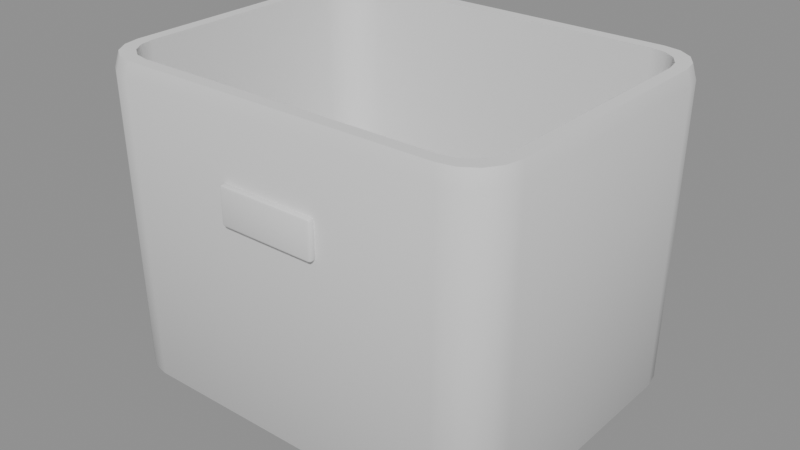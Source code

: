 # Source: model.blend  (saved by Blender 4.5.87; exported with 4.5.12 LTS)
import bpy
from mathutils import Matrix  # noqa: F401  (used for matrix-valued properties, if any)

bpy.ops.wm.read_factory_settings(use_empty=True)
scene = bpy.context.scene
scene.name = 'Scene'

# ---- collections
col_a = bpy.data.collections.new('a'); scene.collection.children.link(col_a)

# ---- materials (node trees are filled in below, after node groups)
mat_warmgrey = bpy.data.materials.new('warmGrey')
mat_olive7 = bpy.data.materials.new('olive7')

# ---- material node trees

# ---- meshes
me_a_bin = bpy.data.meshes.new('a_bin')
me_a_bin.from_pydata([(0.155, 0.09225, 0.0), (0.1527, 0.1037, 0.0), (0.1462, 0.1135, 0.0), (0.1365, 0.12, 0.0), (0.125, 0.1223, 0.0), (-0.125, 0.1223, 0.0), (-0.1365, 0.12, 0.0), (-0.1462, 0.1135, 0.0), (-0.1527, 0.1037, 0.0), (-0.155, 0.09225, 0.0), (-0.155, -0.08775, 0.0), (-0.1527, -0.09923, 0.0), (-0.1462, -0.109, 0.0), (-0.1365, -0.1155, 0.0), (-0.125, -0.1177, 0.0), (0.125, -0.1177, 0.0), (0.1365, -0.1155, 0.0), (0.1462, -0.109, 0.0), (0.1527, -0.09923, 0.0), (0.155, -0.08775, 0.0), (0.165, 0.09725, 0.01), (0.1623, 0.1106, 0.01), (0.1547, 0.122, 0.01), (0.1434, 0.1296, 0.01), (0.13, 0.1323, 0.01), (-0.13, 0.1323, 0.01), (-0.1434, 0.1296, 0.01), (-0.1547, 0.122, 0.01), (-0.1623, 0.1106, 0.01), (-0.165, 0.09725, 0.01), (-0.165, -0.09275, 0.01), (-0.1623, -0.1061, 0.01), (-0.1547, -0.1175, 0.01), (-0.1434, -0.1251, 0.01), (-0.13, -0.1277, 0.01), (0.13, -0.1277, 0.01), (0.1434, -0.1251, 0.01), (0.1547, -0.1175, 0.01), (0.1623, -0.1061, 0.01), (0.165, -0.09275, 0.01), (0.1675, 0.09975, 0.25), (0.1648, 0.1131, 0.25), (0.1572, 0.1245, 0.25), (0.1459, 0.1321, 0.25), (0.1325, 0.1348, 0.25), (-0.1325, 0.1348, 0.25), (-0.1459, 0.1321, 0.25), (-0.1572, 0.1245, 0.25), (-0.1648, 0.1131, 0.25), (-0.1675, 0.09975, 0.25), (-0.1675, -0.09525, 0.25), (-0.1648, -0.1086, 0.25), (-0.1572, -0.12, 0.25), (-0.1459, -0.1276, 0.25), (-0.1325, -0.1302, 0.25), (0.1325, -0.1302, 0.25), (0.1459, -0.1276, 0.25), (0.1572, -0.12, 0.25), (0.1648, -0.1086, 0.25), (0.1675, -0.09525, 0.25), (0.165, 0.09725, 0.262), (0.1623, 0.1106, 0.262), (0.1547, 0.122, 0.262), (0.1434, 0.1296, 0.262), (0.13, 0.1323, 0.262), (-0.13, 0.1323, 0.262), (-0.1434, 0.1296, 0.262), (-0.1547, 0.122, 0.262), (-0.1623, 0.1106, 0.262), (-0.165, 0.09725, 0.262), (-0.165, -0.09275, 0.262), (-0.1623, -0.1061, 0.262), (-0.1547, -0.1175, 0.262), (-0.1434, -0.1251, 0.262), (-0.13, -0.1277, 0.262), (0.13, -0.1277, 0.262), (0.1434, -0.1251, 0.262), (0.1547, -0.1175, 0.262), (0.1623, -0.1061, 0.262), (0.165, -0.09275, 0.262), (0.155, 0.09225, 0.262), (0.1527, 0.1037, 0.262), (0.1462, 0.1135, 0.262), (0.1365, 0.12, 0.262), (0.125, 0.1223, 0.262), (-0.125, 0.1223, 0.262), (-0.1365, 0.12, 0.262), (-0.1462, 0.1135, 0.262), (-0.1527, 0.1037, 0.262), (-0.155, 0.09225, 0.262), (-0.155, -0.08775, 0.262), (-0.1527, -0.09923, 0.262), (-0.1462, -0.109, 0.262), (-0.1365, -0.1155, 0.262), (-0.125, -0.1177, 0.262), (0.125, -0.1177, 0.262), (0.1365, -0.1155, 0.262), (0.1462, -0.109, 0.262), (0.1527, -0.09923, 0.262), (0.155, -0.08775, 0.262), (0.1525, 0.09175, 0.06), (0.1504, 0.1025, 0.06), (0.1443, 0.1115, 0.06), (0.1352, 0.1176, 0.06), (0.1245, 0.1198, 0.06), (-0.1245, 0.1198, 0.06), (-0.1352, 0.1176, 0.06), (-0.1443, 0.1115, 0.06), (-0.1504, 0.1025, 0.06), (-0.1525, 0.09175, 0.06), (-0.1525, -0.08725, 0.06), (-0.1504, -0.09796, 0.06), (-0.1443, -0.107, 0.06), (-0.1352, -0.1131, 0.06), (-0.1245, -0.1152, 0.06), (0.1245, -0.1152, 0.06), (0.1352, -0.1131, 0.06), (0.1443, -0.107, 0.06), (0.1504, -0.09796, 0.06), (0.1525, -0.08725, 0.06)], [], [(0, 1, 21, 20), (1, 2, 22, 21), (2, 3, 23, 22), (3, 4, 24, 23), (4, 5, 25, 24), (5, 6, 26, 25), (6, 7, 27, 26), (7, 8, 28, 27), (8, 9, 29, 28), (9, 10, 30, 29), (10, 11, 31, 30), (11, 12, 32, 31), (12, 13, 33, 32), (13, 14, 34, 33), (14, 15, 35, 34), (15, 16, 36, 35), (16, 17, 37, 36), (17, 18, 38, 37), (18, 19, 39, 38), (19, 0, 20, 39), (20, 21, 41, 40), (21, 22, 42, 41), (22, 23, 43, 42), (23, 24, 44, 43), (24, 25, 45, 44), (25, 26, 46, 45), (26, 27, 47, 46), (27, 28, 48, 47), (28, 29, 49, 48), (29, 30, 50, 49), (30, 31, 51, 50), (31, 32, 52, 51), (32, 33, 53, 52), (33, 34, 54, 53), (34, 35, 55, 54), (35, 36, 56, 55), (36, 37, 57, 56), (37, 38, 58, 57), (38, 39, 59, 58), (39, 20, 40, 59), (40, 41, 61, 60), (41, 42, 62, 61), (42, 43, 63, 62), (43, 44, 64, 63), (44, 45, 65, 64), (45, 46, 66, 65), (46, 47, 67, 66), (47, 48, 68, 67), (48, 49, 69, 68), (49, 50, 70, 69), (50, 51, 71, 70), (51, 52, 72, 71), (52, 53, 73, 72), (53, 54, 74, 73), (54, 55, 75, 74), (55, 56, 76, 75), (56, 57, 77, 76), (57, 58, 78, 77), (58, 59, 79, 78), (59, 40, 60, 79), (60, 61, 81, 80), (61, 62, 82, 81), (62, 63, 83, 82), (63, 64, 84, 83), (64, 65, 85, 84), (65, 66, 86, 85), (66, 67, 87, 86), (67, 68, 88, 87), (68, 69, 89, 88), (69, 70, 90, 89), (70, 71, 91, 90), (71, 72, 92, 91), (72, 73, 93, 92), (73, 74, 94, 93), (74, 75, 95, 94), (75, 76, 96, 95), (76, 77, 97, 96), (77, 78, 98, 97), (78, 79, 99, 98), (79, 60, 80, 99), (80, 81, 101, 100), (81, 82, 102, 101), (82, 83, 103, 102), (83, 84, 104, 103), (84, 85, 105, 104), (85, 86, 106, 105), (86, 87, 107, 106), (87, 88, 108, 107), (88, 89, 109, 108), (89, 90, 110, 109), (90, 91, 111, 110), (91, 92, 112, 111), (92, 93, 113, 112), (93, 94, 114, 113), (94, 95, 115, 114), (95, 96, 116, 115), (96, 97, 117, 116), (97, 98, 118, 117), (98, 99, 119, 118), (99, 80, 100, 119), (19, 18, 17, 16, 15, 14, 13, 12, 11, 10, 9, 8, 7, 6, 5, 4, 3, 2, 1, 0), (100, 101, 102, 103, 104, 105, 106, 107, 108, 109, 110, 111, 112, 113, 114, 115, 116, 117, 118, 119)])
me_a_bin.polygons.foreach_set('use_smooth', [True] * 102)
_k = set([(60, 61), (60, 79), (61, 62), (62, 63), (63, 64), (64, 65), (65, 66), (66, 67), (67, 68), (68, 69), (69, 70), (70, 71), (71, 72), (72, 73), (73, 74), (74, 75), (75, 76), (76, 77), (77, 78), (78, 79), (80, 81), (80, 99), (81, 82), (82, 83), (83, 84), (84, 85), (85, 86), (86, 87), (87, 88), (88, 89), (89, 90), (90, 91), (91, 92), (92, 93), (93, 94), (94, 95), (95, 96), (96, 97), (97, 98), (98, 99), (100, 101), (100, 119), (101, 102), (102, 103), (103, 104), (104, 105), (105, 106), (106, 107), (107, 108), (108, 109), (109, 110), (110, 111), (111, 112), (112, 113), (113, 114), (114, 115), (115, 116), (116, 117), (117, 118), (118, 119)])
me_a_bin.attributes.new('sharp_edge', 'BOOLEAN', 'EDGE').data.foreach_set('value', [ (min(e.vertices), max(e.vertices)) in _k for e in me_a_bin.edges])
_uv = me_a_bin.uv_layers.new(name='UVMap')
_uv.uv.foreach_set('vector', [0.2243, 0.3225, 0.2356, 0.3202, 0.2424, 0.3297, 0.2292, 0.3323, 0.2356, 0.3202, 0.2451, 0.3139, 0.2535, 0.3222, 0.2424, 0.3297, 0.2451, 0.3139, 0.2515, 0.3043, 0.261, 0.3111, 0.2535, 0.3222, 0.2515, 0.3043, 0.2538, 0.293, 0.2636, 0.2979, 0.261, 0.3111, 0.2538, 0.293, 0.2538, 0.04759, 0.2636, 0.04268, 0.2636, 0.2979, 0.2538, 0.04759, 0.2515, 0.03632, 0.261, 0.02953, 0.2636, 0.04268, 0.2515, 0.03632, 0.2451, 0.02676, 0.2535, 0.01838, 0.261, 0.02953, 0.2451, 0.02676, 0.2356, 0.02038, 0.2424, 0.01093, 0.2535, 0.01838, 0.2356, 0.02038, 0.2243, 0.01813, 0.2292, 0.008317, 0.2424, 0.01093, 0.2243, 0.01813, 0.04759, 0.01813, 0.04268, 0.008317, 0.2292, 0.008317, 0.04759, 0.01813, 0.03632, 0.02038, 0.02953, 0.01093, 0.04268, 0.008317, 0.03632, 0.02038, 0.02676, 0.02676, 0.01838, 0.01838, 0.02953, 0.01093, 0.02676, 0.02676, 0.02038, 0.03632, 0.01093, 0.02953, 0.01838, 0.01838, 0.02038, 0.03632, 0.01813, 0.04759, 0.008317, 0.04268, 0.01093, 0.02953, 0.01813, 0.04759, 0.01813, 0.293, 0.008317, 0.2979, 0.008317, 0.04268, 0.01813, 0.293, 0.02038, 0.3043, 0.01093, 0.3111, 0.008317, 0.2979, 0.02038, 0.3043, 0.02676, 0.3139, 0.01838, 0.3222, 0.01093, 0.3111, 0.02676, 0.3139, 0.03632, 0.3202, 0.02953, 0.3297, 0.01838, 0.3222, 0.03632, 0.3202, 0.04759, 0.3225, 0.04268, 0.3323, 0.02953, 0.3297, 0.04759, 0.3225, 0.2243, 0.3225, 0.2292, 0.3323, 0.04268, 0.3323, 0.5789, 0.2558, 0.5657, 0.2556, 0.5633, 0.02083, 0.5764, 0.02103, 0.5657, 0.2556, 0.5546, 0.255, 0.5521, 0.02025, 0.5633, 0.02083, 0.255, 0.3514, 0.2556, 0.3625, 0.02083, 0.3601, 0.02025, 0.3489, 0.2556, 0.3625, 0.2558, 0.3757, 0.02103, 0.3732, 0.02083, 0.3601, 0.2558, 0.3757, 0.2558, 0.6309, 0.02103, 0.6334, 0.02103, 0.3732, 0.2558, 0.6309, 0.2556, 0.6441, 0.02083, 0.6466, 0.02103, 0.6334, 0.2556, 0.6441, 0.255, 0.6552, 0.02025, 0.6577, 0.02083, 0.6466, 0.7741, 0.9117, 0.7629, 0.9123, 0.7654, 0.6775, 0.7765, 0.6769, 0.7629, 0.9123, 0.7498, 0.9125, 0.7522, 0.6777, 0.7654, 0.6775, 0.7498, 0.9125, 0.5632, 0.9125, 0.5608, 0.6777, 0.7522, 0.6777, 0.5632, 0.9125, 0.5501, 0.9123, 0.5476, 0.6775, 0.5608, 0.6777, 0.5501, 0.9123, 0.5389, 0.9117, 0.5365, 0.6769, 0.5476, 0.6775, 0.5191, 0.3514, 0.5196, 0.3625, 0.2849, 0.3601, 0.2843, 0.3489, 0.5196, 0.3625, 0.5198, 0.3757, 0.2851, 0.3732, 0.2849, 0.3601, 0.5198, 0.3757, 0.5198, 0.6309, 0.2851, 0.6334, 0.2851, 0.3732, 0.5198, 0.6309, 0.5196, 0.6441, 0.2849, 0.6466, 0.2851, 0.6334, 0.5196, 0.6441, 0.5191, 0.6552, 0.2843, 0.6577, 0.2849, 0.6466, 0.7897, 0.255, 0.7785, 0.2556, 0.781, 0.02083, 0.7921, 0.02025, 0.7785, 0.2556, 0.7654, 0.2558, 0.7678, 0.02103, 0.781, 0.02083, 0.7654, 0.2558, 0.5789, 0.2558, 0.5764, 0.02103, 0.7678, 0.02103, 0.5764, 0.02103, 0.5633, 0.02083, 0.5657, 0.008892, 0.5789, 0.009094, 0.5633, 0.02083, 0.5521, 0.02025, 0.5546, 0.008317, 0.5657, 0.008892, 0.02025, 0.3489, 0.02083, 0.3601, 0.008892, 0.3625, 0.008317, 0.3514, 0.02083, 0.3601, 0.02103, 0.3732, 0.009094, 0.3757, 0.008892, 0.3625, 0.02103, 0.3732, 0.02103, 0.6334, 0.009094, 0.6309, 0.009094, 0.3757, 0.02103, 0.6334, 0.02083, 0.6466, 0.008892, 0.6441, 0.009094, 0.6309, 0.02083, 0.6466, 0.02025, 0.6577, 0.008317, 0.6552, 0.008892, 0.6441, 0.7765, 0.6769, 0.7654, 0.6775, 0.7629, 0.6656, 0.7741, 0.665, 0.7654, 0.6775, 0.7522, 0.6777, 0.7498, 0.6658, 0.7629, 0.6656, 0.7522, 0.6777, 0.5608, 0.6777, 0.5632, 0.6658, 0.7498, 0.6658, 0.5608, 0.6777, 0.5476, 0.6775, 0.5501, 0.6656, 0.5632, 0.6658, 0.5476, 0.6775, 0.5365, 0.6769, 0.5389, 0.665, 0.5501, 0.6656, 0.2843, 0.3489, 0.2849, 0.3601, 0.273, 0.3625, 0.2724, 0.3514, 0.2849, 0.3601, 0.2851, 0.3732, 0.2732, 0.3757, 0.273, 0.3625, 0.2851, 0.3732, 0.2851, 0.6334, 0.2732, 0.6309, 0.2732, 0.3757, 0.2851, 0.6334, 0.2849, 0.6466, 0.273, 0.6441, 0.2732, 0.6309, 0.2849, 0.6466, 0.2843, 0.6577, 0.2724, 0.6552, 0.273, 0.6441, 0.7921, 0.02025, 0.781, 0.02083, 0.7785, 0.008892, 0.7897, 0.008317, 0.781, 0.02083, 0.7678, 0.02103, 0.7654, 0.009094, 0.7785, 0.008892, 0.7678, 0.02103, 0.5764, 0.02103, 0.5789, 0.009094, 0.7654, 0.009094, 0.5011, 0.008317, 0.5143, 0.01093, 0.5075, 0.02038, 0.4962, 0.01813, 0.5143, 0.01093, 0.5254, 0.01838, 0.517, 0.02676, 0.5075, 0.02038, 0.5254, 0.01838, 0.5329, 0.02953, 0.5234, 0.03632, 0.517, 0.02676, 0.5329, 0.02953, 0.5355, 0.04268, 0.5257, 0.04759, 0.5234, 0.03632, 0.5355, 0.04268, 0.5355, 0.2979, 0.5257, 0.293, 0.5257, 0.04759, 0.5355, 0.2979, 0.5329, 0.3111, 0.5234, 0.3043, 0.5257, 0.293, 0.5329, 0.3111, 0.5254, 0.3222, 0.517, 0.3139, 0.5234, 0.3043, 0.5254, 0.3222, 0.5143, 0.3297, 0.5075, 0.3202, 0.517, 0.3139, 0.5143, 0.3297, 0.5011, 0.3323, 0.4962, 0.3225, 0.5075, 0.3202, 0.5011, 0.3323, 0.3146, 0.3323, 0.3195, 0.3225, 0.4962, 0.3225, 0.3146, 0.3323, 0.3014, 0.3297, 0.3082, 0.3202, 0.3195, 0.3225, 0.3014, 0.3297, 0.2903, 0.3222, 0.2987, 0.3139, 0.3082, 0.3202, 0.2903, 0.3222, 0.2828, 0.3111, 0.2923, 0.3043, 0.2987, 0.3139, 0.2828, 0.3111, 0.2802, 0.2979, 0.29, 0.293, 0.2923, 0.3043, 0.2802, 0.2979, 0.2802, 0.04268, 0.29, 0.04759, 0.29, 0.293, 0.2802, 0.04268, 0.2828, 0.02953, 0.2923, 0.03632, 0.29, 0.04759, 0.2828, 0.02953, 0.2903, 0.01838, 0.2987, 0.02676, 0.2923, 0.03632, 0.2903, 0.01838, 0.3014, 0.01093, 0.3082, 0.02038, 0.2987, 0.02676, 0.3014, 0.01093, 0.3146, 0.008317, 0.3195, 0.01813, 0.3082, 0.02038, 0.3146, 0.008317, 0.5011, 0.008317, 0.4962, 0.01813, 0.3195, 0.01813, 0.7838, 0.3698, 0.784, 0.3585, 0.9819, 0.3597, 0.9817, 0.3703, 0.784, 0.3585, 0.7845, 0.3489, 0.9824, 0.3508, 0.9819, 0.3597, 0.008983, 0.9614, 0.00849, 0.9519, 0.2064, 0.9506, 0.2069, 0.9595, 0.00849, 0.9519, 0.008317, 0.9406, 0.2062, 0.9401, 0.2064, 0.9506, 0.008317, 0.9406, 0.008317, 0.6952, 0.2062, 0.6957, 0.2062, 0.9401, 0.008317, 0.6952, 0.00849, 0.6839, 0.2064, 0.6851, 0.2062, 0.6957, 0.00849, 0.6839, 0.008983, 0.6743, 0.2069, 0.6762, 0.2064, 0.6851, 0.7938, 0.8834, 0.7933, 0.8738, 0.9912, 0.8726, 0.9917, 0.8815, 0.7933, 0.8738, 0.7931, 0.8626, 0.9911, 0.8621, 0.9912, 0.8726, 0.7931, 0.8626, 0.7931, 0.6858, 0.9911, 0.6863, 0.9911, 0.8621, 0.7931, 0.6858, 0.7933, 0.6746, 0.9912, 0.6758, 0.9911, 0.6863, 0.7933, 0.6746, 0.7938, 0.665, 0.9917, 0.6669, 0.9912, 0.6758, 0.2242, 0.9614, 0.2237, 0.9519, 0.4216, 0.9506, 0.422, 0.9595, 0.2237, 0.9519, 0.2235, 0.9406, 0.4214, 0.9401, 0.4216, 0.9506, 0.2235, 0.9406, 0.2235, 0.6952, 0.4214, 0.6957, 0.4214, 0.9401, 0.2235, 0.6952, 0.2237, 0.6839, 0.4216, 0.6851, 0.4214, 0.6957, 0.2237, 0.6839, 0.2242, 0.6743, 0.422, 0.6762, 0.4216, 0.6851, 0.7845, 0.5673, 0.784, 0.5578, 0.9819, 0.5565, 0.9824, 0.5654, 0.784, 0.5578, 0.7838, 0.5465, 0.9817, 0.546, 0.9819, 0.5565, 0.7838, 0.5465, 0.7838, 0.3698, 0.9817, 0.3703, 0.9817, 0.546, 0.04759, 0.3225, 0.03632, 0.3202, 0.02676, 0.3139, 0.02038, 0.3043, 0.01813, 0.293, 0.01813, 0.04759, 0.02038, 0.03632, 0.02676, 0.02676, 0.03632, 0.02038, 0.04759, 0.01813, 0.2243, 0.01813, 0.2356, 0.02038, 0.2451, 0.02676, 0.2515, 0.03632, 0.2538, 0.04759, 0.2538, 0.293, 0.2515, 0.3043, 0.2451, 0.3139, 0.2356, 0.3202, 0.2243, 0.3225, 0.7397, 0.3489, 0.7502, 0.351, 0.7591, 0.357, 0.7651, 0.3659, 0.7672, 0.3764, 0.7672, 0.6209, 0.7651, 0.6314, 0.7591, 0.6403, 0.7502, 0.6463, 0.7397, 0.6484, 0.564, 0.6484, 0.5534, 0.6463, 0.5445, 0.6403, 0.5386, 0.6314, 0.5365, 0.6209, 0.5365, 0.3764, 0.5386, 0.3659, 0.5445, 0.357, 0.5534, 0.351, 0.564, 0.3489])
me_a_bin.materials.append(mat_warmgrey)
me_a_bin.update()
me_a_tab = bpy.data.meshes.new('a_tab')
me_a_tab.from_pydata([(-0.038, -0.1327, 0.17), (-0.038, -0.1347, 0.172), (-0.04, -0.1327, 0.172), (-0.038, -0.1342, 0.1706), (-0.03915, -0.1339, 0.1708), (-0.03941, -0.1342, 0.172), (-0.03941, -0.1327, 0.1706), (-0.038, -0.1347, 0.198), (-0.038, -0.1327, 0.2), (-0.04, -0.1327, 0.198), (-0.038, -0.1342, 0.1994), (-0.03915, -0.1339, 0.1992), (-0.03941, -0.1327, 0.1994), (-0.03941, -0.1342, 0.198), (-0.038, -0.1307, 0.17), (-0.04, -0.1307, 0.172), (-0.038, -0.1287, 0.172), (-0.03941, -0.1307, 0.1706), (-0.03915, -0.1296, 0.1708), (-0.03941, -0.1293, 0.172), (-0.038, -0.1293, 0.1706), (-0.038, -0.1307, 0.2), (-0.038, -0.1287, 0.198), (-0.04, -0.1307, 0.198), (-0.038, -0.1293, 0.1994), (-0.03915, -0.1296, 0.1992), (-0.03941, -0.1293, 0.198), (-0.03941, -0.1307, 0.1994), (0.038, -0.1327, 0.17), (0.04, -0.1327, 0.172), (0.038, -0.1347, 0.172), (0.03941, -0.1327, 0.1706), (0.03915, -0.1339, 0.1708), (0.03941, -0.1342, 0.172), (0.038, -0.1342, 0.1706), (0.038, -0.1327, 0.2), (0.038, -0.1347, 0.198), (0.04, -0.1327, 0.198), (0.038, -0.1342, 0.1994), (0.03915, -0.1339, 0.1992), (0.03941, -0.1342, 0.198), (0.03941, -0.1327, 0.1994), (0.038, -0.1307, 0.17), (0.038, -0.1287, 0.172), (0.04, -0.1307, 0.172), (0.038, -0.1293, 0.1706), (0.03915, -0.1296, 0.1708), (0.03941, -0.1293, 0.172), (0.03941, -0.1307, 0.1706), (0.038, -0.1307, 0.2), (0.04, -0.1307, 0.198), (0.038, -0.1287, 0.198), (0.03941, -0.1307, 0.1994), (0.03915, -0.1296, 0.1992), (0.03941, -0.1293, 0.198), (0.038, -0.1293, 0.1994)], [], [(0, 3, 4, 6), (1, 5, 4, 3), (2, 6, 4, 5), (7, 10, 11, 13), (8, 12, 11, 10), (9, 13, 11, 12), (14, 17, 18, 20), (15, 19, 18, 17), (16, 20, 18, 19), (21, 24, 25, 27), (22, 26, 25, 24), (23, 27, 25, 26), (28, 31, 32, 34), (29, 33, 32, 31), (30, 34, 32, 33), (35, 38, 39, 41), (36, 40, 39, 38), (37, 41, 39, 40), (42, 45, 46, 48), (43, 47, 46, 45), (44, 48, 46, 47), (49, 52, 53, 55), (50, 54, 53, 52), (51, 55, 53, 54), (14, 0, 6, 17), (17, 6, 2, 15), (1, 7, 13, 5), (5, 13, 9, 2), (8, 21, 27, 12), (12, 27, 23, 9), (22, 16, 19, 26), (26, 19, 15, 23), (42, 14, 20, 45), (45, 20, 16, 43), (21, 49, 55, 24), (24, 55, 51, 22), (50, 44, 47, 54), (54, 47, 43, 51), (28, 42, 48, 31), (31, 48, 44, 29), (49, 35, 41, 52), (52, 41, 37, 50), (36, 30, 33, 40), (40, 33, 29, 37), (0, 28, 34, 3), (3, 34, 30, 1), (35, 8, 10, 38), (38, 10, 7, 36), (14, 42, 28, 0), (2, 9, 23, 15), (30, 36, 7, 1), (49, 21, 8, 35), (16, 22, 51, 43), (44, 50, 37, 29)])
me_a_tab.polygons.foreach_set('use_smooth', [True] * 54)
_k = set([(3, 4), (3, 34), (4, 5), (4, 6), (5, 13), (6, 17), (10, 11), (10, 38), (11, 12), (11, 13), (12, 27), (17, 18), (18, 19), (18, 20), (19, 26), (20, 45), (24, 25), (24, 55), (25, 26), (25, 27), (31, 32), (31, 48), (32, 33), (32, 34), (33, 40), (38, 39), (39, 40), (39, 41), (41, 52), (45, 46), (46, 47), (46, 48), (47, 54), (52, 53), (53, 54), (53, 55)])
me_a_tab.attributes.new('sharp_edge', 'BOOLEAN', 'EDGE').data.foreach_set('value', [ (min(e.vertices), max(e.vertices)) in _k for e in me_a_tab.edges])
_uv = me_a_tab.uv_layers.new(name='UVMap')
_uv.uv.foreach_set('vector', [0.7952, 0.9613, 0.8129, 0.96, 0.8097, 0.9736, 0.7952, 0.9774, 0.3496, 0.02366, 0.3496, 0.005928, 0.3641, 0.009181, 0.3673, 0.02366, 0.9149, 0.3496, 0.9149, 0.3673, 0.9004, 0.3641, 0.8972, 0.3496, 0.02366, 0.02366, 0.005928, 0.02366, 0.009181, 0.009181, 0.02366, 0.005928, 0.8425, 0.9586, 0.8425, 0.9774, 0.828, 0.9748, 0.8248, 0.96, 0.9149, 0.02366, 0.8972, 0.02366, 0.9004, 0.009181, 0.9149, 0.005928, 0.7701, 0.9613, 0.7701, 0.9774, 0.7556, 0.9736, 0.7524, 0.96, 0.94, 0.3496, 0.9577, 0.3496, 0.9544, 0.3641, 0.94, 0.3673, 0.7228, 0.9763, 0.7405, 0.9763, 0.7373, 0.9908, 0.7228, 0.9941, 0.8676, 0.9586, 0.8853, 0.96, 0.882, 0.9748, 0.8676, 0.9774, 0.3969, 0.9763, 0.3969, 0.9941, 0.3824, 0.9908, 0.3792, 0.9763, 0.94, 0.02366, 0.94, 0.005928, 0.9544, 0.009181, 0.9577, 0.02366, 0.7952, 0.0247, 0.7952, 0.005928, 0.8097, 0.00853, 0.8129, 0.02336, 0.94, 0.7228, 0.9577, 0.7228, 0.9544, 0.7373, 0.94, 0.7405, 0.3496, 0.9763, 0.3673, 0.9763, 0.3641, 0.9908, 0.3496, 0.9941, 0.8425, 0.02201, 0.8248, 0.02336, 0.828, 0.009721, 0.8425, 0.005928, 0.02366, 0.9763, 0.02366, 0.9941, 0.009181, 0.9908, 0.005928, 0.9763, 0.94, 0.3969, 0.94, 0.3792, 0.9544, 0.3824, 0.9577, 0.3969, 0.7701, 0.0247, 0.7524, 0.02336, 0.7556, 0.00853, 0.7701, 0.005928, 0.7228, 0.02366, 0.7228, 0.005928, 0.7373, 0.009181, 0.7405, 0.02366, 0.9149, 0.7228, 0.9149, 0.7405, 0.9004, 0.7373, 0.8972, 0.7228, 0.8676, 0.02201, 0.8676, 0.005928, 0.882, 0.009721, 0.8853, 0.02336, 0.9149, 0.3969, 0.8972, 0.3969, 0.9004, 0.3824, 0.9149, 0.3792, 0.3969, 0.02366, 0.3792, 0.02366, 0.3824, 0.009181, 0.3969, 0.005928, 0.7701, 0.9613, 0.7952, 0.9613, 0.7952, 0.9774, 0.7701, 0.9774, 0.94, 0.3673, 0.9149, 0.3673, 0.9149, 0.3496, 0.94, 0.3496, 0.3496, 0.02366, 0.02366, 0.02366, 0.02366, 0.005928, 0.3496, 0.005928, 0.8972, 0.3496, 0.8972, 0.02366, 0.9149, 0.02366, 0.9149, 0.3496, 0.8425, 0.9586, 0.8676, 0.9586, 0.8676, 0.9774, 0.8425, 0.9774, 0.9149, 0.005928, 0.94, 0.005928, 0.94, 0.02366, 0.9149, 0.02366, 0.3969, 0.9763, 0.7228, 0.9763, 0.7228, 0.9941, 0.3969, 0.9941, 0.9577, 0.02366, 0.9577, 0.3496, 0.94, 0.3496, 0.94, 0.02366, 0.7701, 0.0247, 0.7701, 0.9613, 0.7524, 0.96, 0.7524, 0.02336, 0.7405, 0.02366, 0.7405, 0.9763, 0.7228, 0.9763, 0.7228, 0.02366, 0.8676, 0.9586, 0.8676, 0.02201, 0.8853, 0.02336, 0.8853, 0.96, 0.3792, 0.9763, 0.3792, 0.02366, 0.3969, 0.02366, 0.3969, 0.9763, 0.9149, 0.3969, 0.9149, 0.7228, 0.8972, 0.7228, 0.8972, 0.3969, 0.3969, 0.005928, 0.7228, 0.005928, 0.7228, 0.02366, 0.3969, 0.02366, 0.7952, 0.0247, 0.7701, 0.0247, 0.7701, 0.005928, 0.7952, 0.005928, 0.94, 0.7405, 0.9149, 0.7405, 0.9149, 0.7228, 0.94, 0.7228, 0.8676, 0.02201, 0.8425, 0.02201, 0.8425, 0.005928, 0.8676, 0.005928, 0.9149, 0.3792, 0.94, 0.3792, 0.94, 0.3969, 0.9149, 0.3969, 0.02366, 0.9763, 0.3496, 0.9763, 0.3496, 0.9941, 0.02366, 0.9941, 0.9577, 0.3969, 0.9577, 0.7228, 0.94, 0.7228, 0.94, 0.3969, 0.7952, 0.9613, 0.7952, 0.0247, 0.8129, 0.02336, 0.8129, 0.96, 0.3673, 0.02366, 0.3673, 0.9763, 0.3496, 0.9763, 0.3496, 0.02366, 0.8425, 0.02201, 0.8425, 0.9586, 0.8248, 0.96, 0.8248, 0.02336, 0.005928, 0.9763, 0.005928, 0.02366, 0.02366, 0.02366, 0.02366, 0.9763, 0.7701, 0.9613, 0.7701, 0.0247, 0.7952, 0.0247, 0.7952, 0.9613, 0.9149, 0.3496, 0.9149, 0.02366, 0.94, 0.02366, 0.94, 0.3496, 0.3496, 0.9763, 0.02366, 0.9763, 0.02366, 0.02366, 0.3496, 0.02366, 0.8676, 0.02201, 0.8676, 0.9586, 0.8425, 0.9586, 0.8425, 0.02201, 0.7228, 0.9763, 0.3969, 0.9763, 0.3969, 0.02366, 0.7228, 0.02366, 0.9149, 0.7228, 0.9149, 0.3969, 0.94, 0.3969, 0.94, 0.7228])
me_a_tab.materials.append(mat_olive7)
me_a_tab.update()

# ---- objects
ob_a_bin = bpy.data.objects.new('a_bin', me_a_bin)
ob_a_tab = bpy.data.objects.new('a_tab', me_a_tab)

# ---- transforms, parenting, visibility, modifiers, constraints
ob_a_bin.location = (0.0, 0.0, 0.0)
ob_a_tab.location = (0.0, 0.0, 0.0)

# ---- collection membership
col_a.objects.link(ob_a_bin)
col_a.objects.link(ob_a_tab)

# ---- scene / render settings (as saved in the file)
scene.frame_start = 1; scene.frame_end = 250; scene.frame_set(1)
scene.render.engine = 'BLENDER_EEVEE_NEXT'
bpy.context.view_layer.update()

# ---- added for rendering (the .blend has no active camera and no usable light): camera, sun + grey world if the file has none
cam_auto = bpy.data.cameras.new('AutoCamera')
cam_auto.lens = 50.0
cam_auto.sensor_width = 36.0
cam_auto.clip_end = 1000.0
ob_auto_camera = bpy.data.objects.new('AutoCamera', cam_auto)
scene.collection.objects.link(ob_auto_camera)
ob_auto_camera.location = (0.465839, -0.559006, 0.503671)
ob_auto_camera.rotation_euler = (1.09748, -7.21219e-08, 0.694738)
scene.camera = ob_auto_camera
light_auto_sun = bpy.data.lights.new('AutoSun', 'SUN')
light_auto_sun.energy = 3.0
light_auto_sun.angle = 0.0523599
ob_auto_sun = bpy.data.objects.new('AutoSun', light_auto_sun)
scene.collection.objects.link(ob_auto_sun)
ob_auto_sun.rotation_euler = (0.872665, 0.174533, 0.523599)
if scene.world is None:
    world_auto = bpy.data.worlds.new('AutoWorld')
    world_auto.color = (0.3, 0.3, 0.3)
    scene.world = world_auto
bpy.context.view_layer.update()
